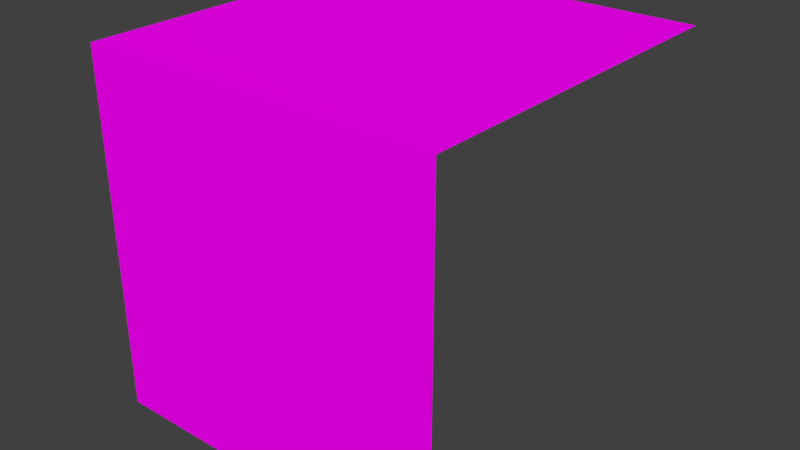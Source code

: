 # Source: platform.blend  (saved by Blender 2.79.0; exported with 4.5.12 LTS)
import bpy
from mathutils import Matrix  # noqa: F401  (used for matrix-valued properties, if any)

bpy.ops.wm.read_factory_settings(use_empty=True)
scene = bpy.context.scene
scene.name = 'Scene'

# ---- collections
col_collection_1 = bpy.data.collections.new('Collection 1'); scene.collection.children.link(col_collection_1)

# ---- images (referenced by path relative to the original .blend; pixels are not part of the script)
import os
ASSET_DIR = os.environ.get("B2B_ASSET_DIR", "")  # directory of the original .blend (textures are referenced by path, not embedded)
HERE = os.path.dirname(os.path.abspath(__file__))  # packed textures are extracted next to this script under _unpacked/

def load_image(name, relpath, width, height, colorspace="sRGB"):
    """Load a texture the original file referenced (path relative to the .blend, or extracted next to this script)."""
    p = next((c for c in (os.path.join(HERE, relpath), os.path.join(ASSET_DIR, relpath)) if relpath and os.path.exists(c)), "")
    if p:
        img = bpy.data.images.load(p, check_existing=True)
        img.name = name
    else:  # same state as the original file: an image datablock whose file is absent (Cycles renders it pink)
        img = bpy.data.images.new(name, width, height)
        img.source = "FILE"
        img.filepath = "//" + (relpath or name)
    img.colorspace_settings.name = colorspace
    return img
img_platform_texture_psd = load_image('platform_texture.psd', 'platform_texture.psd', 1024, 1024, 'sRGB')

# ---- materials (node trees are filled in below, after node groups)
mat_platform_mat = bpy.data.materials.new('platform_mat')
mat_platform_mat.alpha_threshold = 0.0
mat_platform_mat.roughness = 0.5

# ---- material node trees
mat_platform_mat.use_nodes = True; mat_platform_mat.node_tree.nodes.clear()
_N = mat_platform_mat.node_tree.nodes; _L = mat_platform_mat.node_tree.links
n0 = _N.new('ShaderNodeOutputMaterial'); n0.name = 'Material Output'; n0.location = (300, 300)
n1 = _N.new('ShaderNodeBsdfDiffuse'); n1.name = 'Diffuse BSDF'; n1.location = (10, 300)
n2 = _N.new('ShaderNodeTexImage'); n2.name = 'Image Texture'; n2.location = (-180, 300)
n2.width = 140
n2.image = img_platform_texture_psd
_L.new(n1.outputs[0], n0.inputs[0])
_L.new(n2.outputs[0], n1.inputs[0])
n0.is_active_output = True

# ---- world
world_world = bpy.data.worlds.new('World'); scene.world = world_world
world_world.use_nodes = True; world_world.node_tree.nodes.clear()
_N = world_world.node_tree.nodes; _L = world_world.node_tree.links
n0 = _N.new('ShaderNodeOutputWorld'); n0.name = 'World Output'; n0.location = (300, 300)
n1 = _N.new('ShaderNodeBackground'); n1.name = 'Background'; n1.location = (10, 300)
n1.inputs[0].default_value = (0.05088, 0.05088, 0.05088, 1.0)
_L.new(n1.outputs[0], n0.inputs[0])
n0.is_active_output = True
world_world.color = (0.05088, 0.05088, 0.05088)
world_world.use_sun_shadow = False
world_world.sun_shadow_jitter_overblur = 0.0
world_world.cycles.sampling_method = 'MANUAL'

# ---- meshes
me_cube_001 = bpy.data.meshes.new('Cube.001')
me_cube_001.from_pydata([(-1.0, -1.0, -1.0), (-1.0, -1.0, 1.0), (-1.0, 0.0, 1.0), (-1.0, 1.0, 1.0), (1.0, -1.0, -1.0), (1.0, -1.0, 1.0), (-1.0, -1.0, 0.0), (1.0, 1.0, 1.0), (0.0, 1.0, 1.0), (1.0, 0.0, 1.0), (1.0, -1.0, 0.0), (0.0, -1.0, -1.0), (0.0, -1.0, 1.0), (0.0, 0.0, 1.0), (0.0, -1.0, 0.0), (1.0, -1.0, 0.5), (-1.0, -1.0, 0.5), (-1.0, 0.5, 1.0), (1.0, 0.5, 1.0), (-0.5, 1.0, 1.0), (0.5, 1.0, 1.0), (-1.0, -0.5, 1.0), (-1.0, -1.0, -0.5), (1.0, -0.5, 1.0), (1.0, -1.0, -0.5), (0.5, -1.0, -1.0), (-0.5, -1.0, 1.0), (-0.5, -1.0, -1.0), (0.5, -1.0, 1.0), (0.0, -0.5, 1.0), (0.0, 0.5, 1.0), (0.5, 0.0, 1.0), (-0.5, 0.0, 1.0), (-0.5, -1.0, 0.0), (0.5, -1.0, 0.0), (0.0, -1.0, -0.5), (0.0, -1.0, 0.5), (0.5, -1.0, 0.5), (0.5, -1.0, -0.5), (-0.5, -0.5, 1.0), (0.5, -0.5, 1.0), (-0.5, -1.0, 0.5), (0.5, 0.5, 1.0), (-0.5, 0.5, 1.0), (-0.5, -1.0, -0.5)], [], [(44, 33, 6, 22), (43, 17, 2, 32), (42, 30, 13, 31), (41, 26, 1, 16), (40, 29, 12, 28), (39, 21, 1, 26), (38, 34, 14, 35), (37, 28, 12, 36), (34, 37, 36, 14), (10, 15, 37, 34), (15, 5, 28, 37), (25, 38, 35, 11), (4, 24, 38, 25), (24, 10, 34, 38), (29, 39, 26, 12), (13, 32, 39, 29), (32, 2, 21, 39), (23, 40, 28, 5), (9, 31, 40, 23), (31, 13, 29, 40), (33, 41, 16, 6), (14, 36, 41, 33), (36, 12, 26, 41), (18, 42, 31, 9), (7, 20, 42, 18), (20, 8, 30, 42), (30, 43, 32, 13), (8, 19, 43, 30), (19, 3, 17, 43), (27, 44, 22, 0), (11, 35, 44, 27), (35, 14, 33, 44)])
_uv = me_cube_001.uv_layers.new(name='UVMap')
_uv.uv.foreach_set('vector', [0.225, 0.2415, 0.225, 0.4827, 0.001692, 0.4827, 0.001692, 0.2415, 0.0, 0.0, 0.0, 0.0, 0.0, 0.0, 0.0, 0.0, 0.0, 0.0, 0.0, 0.0, 0.0, 0.0, 0.0, 0.0, 0.225, 0.724, 0.225, 0.9653, 0.001692, 0.9653, 0.001692, 0.724, 0.0, 0.0, 0.0, 0.0, 0.0, 0.0, 0.0, 0.0, 0.0, 0.0, 0.0, 0.0, 0.0, 0.0, 0.0, 0.0, 0.6715, 0.2415, 0.6715, 0.4827, 0.4482, 0.4827, 0.4482, 0.2415, 0.6715, 0.724, 0.6715, 0.9653, 0.4482, 0.9653, 0.4482, 0.724, 0.6715, 0.4827, 0.6715, 0.724, 0.4482, 0.724, 0.4482, 0.4827, 0.8948, 0.4827, 0.8948, 0.724, 0.6715, 0.724, 0.6715, 0.4827, 0.8948, 0.724, 0.8948, 0.9653, 0.6715, 0.9653, 0.6715, 0.724, 0.6715, 0.0001625, 0.6715, 0.2415, 0.4482, 0.2415, 0.4482, 0.0001625, 0.8948, 0.0001626, 0.8948, 0.2415, 0.6715, 0.2415, 0.6715, 0.0001625, 0.8948, 0.2415, 0.8948, 0.4827, 0.6715, 0.4827, 0.6715, 0.2415, 0.0, 0.0, 0.0, 0.0, 0.0, 0.0, 0.0, 0.0, 0.0, 0.0, 0.0, 0.0, 0.0, 0.0, 0.0, 0.0, 0.0, 0.0, 0.0, 0.0, 0.0, 0.0, 0.0, 0.0, 0.0, 0.0, 0.0, 0.0, 0.0, 0.0, 0.0, 0.0, 0.0, 0.0, 0.0, 0.0, 0.0, 0.0, 0.0, 0.0, 0.0, 0.0, 0.0, 0.0, 0.0, 0.0, 0.0, 0.0, 0.225, 0.4827, 0.225, 0.724, 0.001692, 0.724, 0.001692, 0.4827, 0.4482, 0.4827, 0.4482, 0.724, 0.225, 0.724, 0.225, 0.4827, 0.4482, 0.724, 0.4482, 0.9653, 0.225, 0.9653, 0.225, 0.724, 0.0, 0.0, 0.0, 0.0, 0.0, 0.0, 0.0, 0.0, 0.0, 0.0, 0.0, 0.0, 0.0, 0.0, 0.0, 0.0, 0.0, 0.0, 0.0, 0.0, 0.0, 0.0, 0.0, 0.0, 0.0, 0.0, 0.0, 0.0, 0.0, 0.0, 0.0, 0.0, 0.0, 0.0, 0.0, 0.0, 0.0, 0.0, 0.0, 0.0, 0.0, 0.0, 0.0, 0.0, 0.0, 0.0, 0.0, 0.0, 0.225, 0.0001625, 0.225, 0.2415, 0.001692, 0.2415, 0.001692, 0.0001624, 0.4482, 0.0001625, 0.4482, 0.2415, 0.225, 0.2415, 0.225, 0.0001625, 0.4482, 0.2415, 0.4482, 0.4827, 0.225, 0.4827, 0.225, 0.2415])
me_cube_001.materials.append(mat_platform_mat)
me_cube_001.use_remesh_preserve_volume = False
me_cube_001.use_remesh_preserve_attributes = False
me_cube_001.use_mirror_vertex_groups = False
me_cube_001.update()

# ---- objects
ob_cube = bpy.data.objects.new('Cube', me_cube_001)

# ---- transforms, parenting, visibility, modifiers, constraints
ob_cube.location = (0.0, 0.0, 1.617)
ob_cube.lineart.crease_threshold = 0.0

# ---- collection membership
col_collection_1.objects.link(ob_cube)

# ---- scene / render settings (as saved in the file)
scene.frame_start = 1; scene.frame_end = 250; scene.frame_set(1)
scene.render.engine = 'CYCLES'
scene.render.resolution_percentage = 50
scene.render.dither_intensity = 0.0
scene.cycles.use_denoising = False
scene.cycles.samples = 128
scene.cycles.sampling_pattern = 'TABULATED_SOBOL'
scene.cycles.use_adaptive_sampling = False
scene.cycles.use_light_tree = False
scene.cycles.blur_glossy = 0.0
scene.cycles.sample_clamp_indirect = 0.0
scene.view_settings.view_transform = 'Standard'
bpy.context.view_layer.update()

# ---- added for rendering (the .blend has no active camera and no usable light): camera, sun
cam_auto = bpy.data.cameras.new('AutoCamera')
cam_auto.lens = 50.0
cam_auto.sensor_width = 36.0
cam_auto.clip_end = 1000.0
ob_auto_camera = bpy.data.objects.new('AutoCamera', cam_auto)
scene.collection.objects.link(ob_auto_camera)
ob_auto_camera.location = (3.20507, -3.84609, 4.18095)
ob_auto_camera.rotation_euler = (1.09748, -7.21219e-08, 0.694738)
scene.camera = ob_auto_camera
light_auto_sun = bpy.data.lights.new('AutoSun', 'SUN')
light_auto_sun.energy = 3.0
light_auto_sun.angle = 0.0523599
ob_auto_sun = bpy.data.objects.new('AutoSun', light_auto_sun)
scene.collection.objects.link(ob_auto_sun)
ob_auto_sun.rotation_euler = (0.872665, 0.174533, 0.523599)
bpy.context.view_layer.update()
